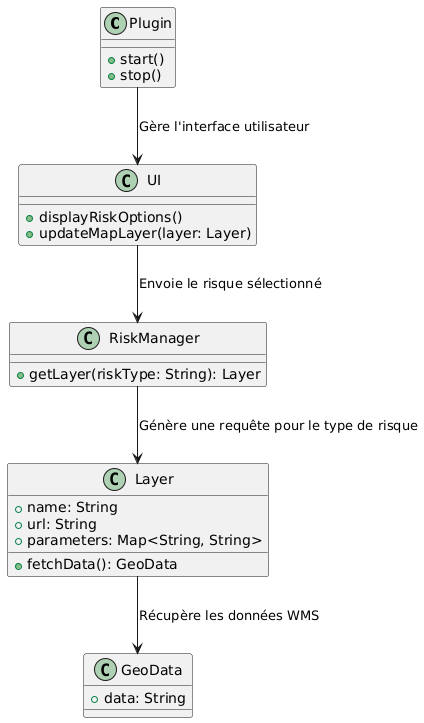

The diagram above was rendered by PlantUML. Its source (embedded in the PNG):
@startuml
class Plugin {
    + start()
    + stop()
}

class UI {
    + displayRiskOptions()
    + updateMapLayer(layer: Layer)
}

class RiskManager {
    + getLayer(riskType: String): Layer
}

class Layer {
    + name: String
    + url: String
    + parameters: Map<String, String>
    + fetchData(): GeoData
}

class GeoData {
    + data: String
}

Plugin --> UI : "Gère l'interface utilisateur"
UI --> RiskManager : "Envoie le risque sélectionné"
RiskManager --> Layer : "Génère une requête pour le type de risque"
Layer --> GeoData : "Récupère les données WMS"
@enduml